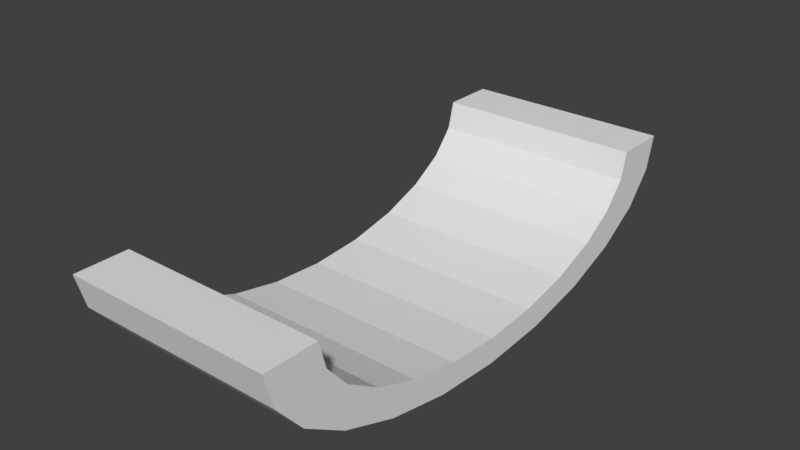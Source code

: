 # Source: cut_pipe.blend  (saved by Blender 2.78.0; exported with 4.5.12 LTS)
import bpy
from mathutils import Matrix  # noqa: F401  (used for matrix-valued properties, if any)

bpy.ops.wm.read_factory_settings(use_empty=True)
scene = bpy.context.scene
scene.name = 'Scene'

# ---- collections
col_collection_1 = bpy.data.collections.new('Collection 1'); scene.collection.children.link(col_collection_1)

# ---- world
world_world = bpy.data.worlds.new('World'); scene.world = world_world
world_world.color = (0.05088, 0.05088, 0.05088)
world_world.use_sun_shadow = False
world_world.sun_shadow_jitter_overblur = 0.0
world_world.cycles.sampling_method = 'MANUAL'

# ---- meshes
me_cylinder_007 = bpy.data.meshes.new('Cylinder.007')
me_cylinder_007.from_pydata([(-264.0, -1280.0, 249.5), (-264.0, -1280.0, -0.4545), (-102.5, -1236.0, 249.5), (-102.5, -1236.0, -0.4545), (47.99, -1109.0, 249.5), (47.99, -1109.0, -0.4545), (177.2, -905.1, 249.5), (177.2, -905.1, -0.4545), (276.4, -640.0, 249.5), (276.4, -640.0, -0.4545), (338.7, -331.3, 249.5), (338.7, -331.3, -0.4545), (360.0, 0.002021, 249.5), (360.0, 0.001572, -0.4545), (338.7, 331.3, 249.5), (338.7, 331.3, -0.4545), (276.4, 640.0, 249.5), (276.4, 640.0, -0.4545), (177.2, 905.1, 249.5), (177.2, 905.1, -0.4545), (47.99, 1109.0, 249.5), (47.99, 1109.0, -0.4545), (-102.5, 1236.0, 249.5), (-102.5, 1236.0, -0.4545), (-264.0, 1280.0, 249.5), (-264.0, 1280.0, -0.4545), (-264.0, -1024.0, 249.5), (-264.0, -1024.0, -0.4545), (-134.8, -989.1, 249.5), (-134.8, -989.1, -0.4545), (-14.41, -886.8, 249.5), (-14.41, -886.8, -0.4545), (88.98, -724.1, 249.5), (88.98, -724.1, -0.4545), (168.3, -512.0, 249.5), (168.3, -512.0, -0.4545), (218.2, -265.0, 249.5), (218.2, -265.0, -0.4545), (235.2, 0.002021, 249.5), (235.2, 0.001572, -0.4545), (218.2, 265.0, 249.5), (218.2, 265.0, -0.4545), (168.3, 512.0, 249.5), (168.3, 512.0, -0.4545), (88.98, 724.1, 249.5), (88.98, 724.1, -0.4545), (-14.41, 886.8, 249.5), (-14.41, 886.8, -0.4545), (-134.8, 989.1, 249.5), (-134.8, 989.1, -0.4545), (-264.0, 1024.0, 249.5), (-264.0, 1024.0, -0.4545), (-617.0, 724.1, 99.55), (-268.4, -989.1, 224.5)], [(26, 53)], [(0, 1, 3, 2), (2, 3, 5, 4), (4, 5, 7, 6), (6, 7, 9, 8), (8, 9, 11, 10), (10, 11, 13, 12), (12, 13, 15, 14), (14, 15, 17, 16), (16, 17, 19, 18), (18, 19, 21, 20), (20, 21, 23, 22), (22, 23, 25, 24), (26, 28, 29, 27), (28, 30, 31, 29), (30, 32, 33, 31), (32, 34, 35, 33), (34, 36, 37, 35), (36, 38, 39, 37), (38, 40, 41, 39), (40, 42, 43, 41), (42, 44, 45, 43), (44, 46, 47, 45), (46, 48, 49, 47), (48, 50, 51, 49), (0, 2, 28, 26), (3, 1, 27, 29), (5, 3, 29, 31), (7, 5, 31, 33), (9, 7, 33, 35), (11, 9, 35, 37), (13, 11, 37, 39), (15, 13, 39, 41), (17, 15, 41, 43), (19, 17, 43, 45), (21, 19, 45, 47), (23, 21, 47, 49), (25, 23, 49, 51), (2, 4, 6, 8, 10, 12, 14, 16, 18, 20, 22, 24, 50, 48, 46, 44, 42, 40, 38, 36, 34, 32, 30, 28), (24, 25, 51, 50), (1, 0, 26, 27)])
_uv = me_cylinder_007.uv_layers.new(name='UVMap')
_uv.uv.foreach_set('vector', [1.0, 0.9998, 0.9991, 0.0004926, 0.9835, 0.0004926, 0.9844, 0.9998, 0.9844, 0.9998, 0.9835, 0.0004926, 0.9327, 0.0004926, 0.935, 0.9999, 0.935, 0.9999, 0.9327, 0.0004926, 0.8539, 0.0005852, 0.856, 0.9997, 0.856, 0.9997, 0.8539, 0.0005852, 0.75, 0.0005852, 0.7507, 0.9994, 0.7507, 0.9994, 0.75, 0.0005852, 0.6289, 0.0004926, 0.6286, 0.9997, 0.6286, 0.9997, 0.6289, 0.0004926, 0.5, 0.0004926, 0.5001, 0.9998, 0.5001, 0.9998, 0.5, 0.0004926, 0.3696, 0.000185, 0.3711, 0.9999, 0.3711, 0.9999, 0.3696, 0.000185, 0.25, -0.0001221, 0.25, 0.9998, 0.25, 0.9998, 0.25, -0.0001221, 0.1436, -4.657e-10, 0.1484, 1.0, 0.1484, 1.0, 0.1436, -4.657e-10, 0.06519, -0.0002441, 0.06648, 0.9998, 0.06648, 0.9998, 0.06519, -0.0002441, 0.01562, 0.0, 0.01938, 0.9998, 0.01938, 0.9998, 0.01562, 0.0, 0.0, 0.0, 0.0001538, 0.9997, 0.9023, 0.9997, 0.8871, 0.9999, 0.8858, 0.0004926, 0.8975, 0.0004926, 0.8871, 0.9999, 0.8477, 0.9997, 0.8467, 0.0004926, 0.8858, 0.0004926, 0.8477, 0.9997, 0.7859, 0.9997, 0.7812, 0.0004926, 0.8467, 0.0004926, 0.7859, 0.9997, 0.7032, 1.0, 0.6992, 0.0004926, 0.7812, 0.0004926, 0.7032, 1.0, 0.6056, 0.9997, 0.6055, 0.0004926, 0.6992, 0.0004926, 0.6056, 0.9997, 0.5001, 0.9998, 0.5, 0.0004926, 0.6055, 0.0004926, 0.5001, 0.9998, 0.3984, 0.9999, 0.393, 0.000185, 0.5, 0.0004926, 0.3984, 0.9999, 0.3008, 0.9998, 0.3009, 0.0001694, 0.393, 0.000185, 0.3008, 0.9998, 0.2188, 1.0, 0.2186, -1.829e-05, 0.3009, 0.0001694, 0.2188, 1.0, 0.1562, 1.0, 0.1514, -4.657e-10, 0.2186, -1.829e-05, 0.1562, 1.0, 0.1133, 1.0, 0.1121, -0.0002441, 0.1514, -4.657e-10, 0.1133, 1.0, 0.1016, 1.0, 0.1016, 0.0, 0.1121, -0.0002441, 1.0, 0.9998, 0.9844, 0.9998, 0.8871, 0.9999, 0.9023, 0.9997, 0.942, 0.2541, 0.9234, 0.316, 0.8315, 0.3163, 0.8465, 0.2668, 0.8937, 0.2052, 0.942, 0.2541, 0.8465, 0.2668, 0.8009, 0.2294, 0.8482, 0.156, 0.8937, 0.2052, 0.8009, 0.2294, 0.7646, 0.19, 0.7767, 0.1146, 0.8482, 0.156, 0.7646, 0.19, 0.7078, 0.1562, 0.6792, 0.09107, 0.7767, 0.1146, 0.7078, 0.1562, 0.6298, 0.1374, 0.5342, 0.0895, 0.6792, 0.09107, 0.6298, 0.1374, 0.5076, 0.1373, 0.4108, 0.09805, 0.5342, 0.0895, 0.5076, 0.1373, 0.409, 0.1442, 0.2868, 0.1223, 0.4108, 0.09805, 0.409, 0.1442, 0.3098, 0.1636, 0.2174, 0.1533, 0.2868, 0.1223, 0.3098, 0.1636, 0.2636, 0.1869, 0.133, 0.1994, 0.2174, 0.1533, 0.2636, 0.1869, 0.1993, 0.223, 0.05516, 0.2572, 0.133, 0.1994, 0.1993, 0.223, 0.137, 0.2693, 0.005189, 0.3192, 0.05516, 0.2572, 0.137, 0.2693, 0.097, 0.3189, 0.9844, 0.9998, 0.935, 0.9999, 0.856, 0.9997, 0.7507, 0.9994, 0.6286, 0.9997, 0.5001, 0.9998, 0.3711, 0.9999, 0.25, 0.9998, 0.1484, 1.0, 0.06648, 0.9998, 0.01938, 0.9998, 0.0001538, 0.9997, 0.1016, 1.0, 0.1133, 1.0, 0.1562, 1.0, 0.2188, 1.0, 0.3008, 0.9998, 0.3984, 0.9999, 0.5001, 0.9998, 0.6056, 0.9997, 0.7032, 1.0, 0.7859, 0.9997, 0.8477, 0.9997, 0.8871, 0.9999, 0.0001538, 0.9997, 0.0, 0.0, 0.1016, 0.0, 0.1016, 1.0, 0.9991, 0.0004926, 1.0, 0.9998, 0.9023, 0.9997, 0.8975, 0.0004926])
me_cylinder_007.use_remesh_preserve_volume = False
me_cylinder_007.use_remesh_preserve_attributes = False
me_cylinder_007.use_mirror_vertex_groups = False
me_cylinder_007.update()

# ---- objects
ob_cylinder = bpy.data.objects.new('Cylinder', me_cylinder_007)

# ---- transforms, parenting, visibility, modifiers, constraints
ob_cylinder.location = (0.0, 0.0, 0.0)
ob_cylinder.rotation_euler = (0.0, 1.571, 0.0)
ob_cylinder.scale = (1.0, 1.0, 4.0)
ob_cylinder.lineart.crease_threshold = 0.0

# ---- collection membership
col_collection_1.objects.link(ob_cylinder)

# ---- scene / render settings (as saved in the file)
scene.frame_start = 1; scene.frame_end = 250; scene.frame_set(0)
scene.render.engine = 'BLENDER_EEVEE_NEXT'
scene.render.resolution_percentage = 50
scene.render.dither_intensity = 0.0
scene.cycles.use_denoising = False
scene.cycles.samples = 128
scene.cycles.sampling_pattern = 'TABULATED_SOBOL'
scene.cycles.light_sampling_threshold = 0.0
scene.cycles.use_adaptive_sampling = False
scene.cycles.use_light_tree = False
scene.cycles.blur_glossy = 0.0
scene.cycles.sample_clamp_indirect = 0.0
scene.view_settings.view_transform = 'Standard'
scene.unit_settings.scale_length = 0.01
bpy.context.view_layer.update()

# ---- added for rendering (the .blend has no active camera and no usable light): camera, sun
cam_auto = bpy.data.cameras.new('AutoCamera')
cam_auto.lens = 50.0
cam_auto.sensor_width = 36.0
cam_auto.clip_end = 47363.0
ob_auto_camera = bpy.data.objects.new('AutoCamera', cam_auto)
scene.collection.objects.link(ob_auto_camera)
ob_auto_camera.location = (3196.94, -3238.51, 2287.51)
ob_auto_camera.rotation_euler = (1.09748, -7.21219e-08, 0.694738)
scene.camera = ob_auto_camera
light_auto_sun = bpy.data.lights.new('AutoSun', 'SUN')
light_auto_sun.energy = 3.0
light_auto_sun.angle = 0.0523599
ob_auto_sun = bpy.data.objects.new('AutoSun', light_auto_sun)
scene.collection.objects.link(ob_auto_sun)
ob_auto_sun.rotation_euler = (0.872665, 0.174533, 0.523599)
bpy.context.view_layer.update()

